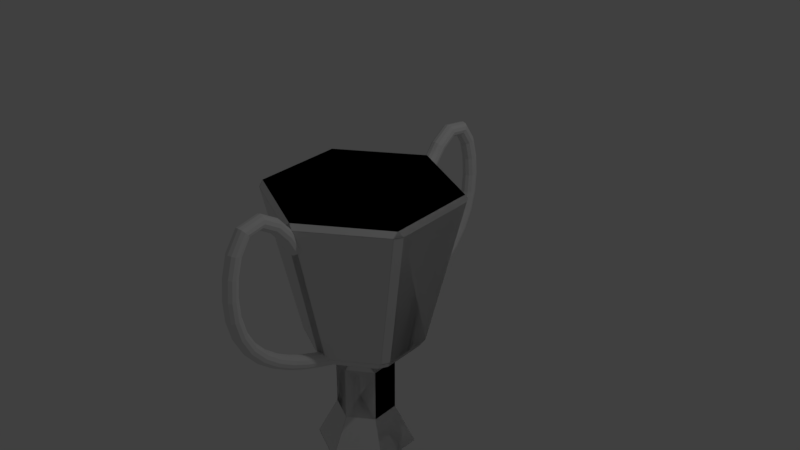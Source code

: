# Source: FireCup.blend  (saved by Blender 2.79.0; exported with 4.5.12 LTS)
import bpy
from mathutils import Matrix  # noqa: F401  (used for matrix-valued properties, if any)

bpy.ops.wm.read_factory_settings(use_empty=True)
scene = bpy.context.scene
scene.name = 'Scene'

# ---- collections
col_collection_1 = bpy.data.collections.new('Collection 1'); scene.collection.children.link(col_collection_1)
col_collection_2 = bpy.data.collections.new('Collection 2'); scene.collection.children.link(col_collection_2)

# ---- world
world_world = bpy.data.worlds.new('World'); scene.world = world_world
world_world.color = (0.05088, 0.05088, 0.05088)
world_world.use_sun_shadow = False
world_world.sun_shadow_jitter_overblur = 0.0
world_world.cycles.sampling_method = 'MANUAL'

# ---- lights
light_lamp = bpy.data.lights.new('Lamp', 'POINT')
light_lamp.transmission_factor = 0.0
light_lamp.cutoff_distance = 30.0
light_lamp.energy = 100.0
light_lamp.shadow_buffer_clip_start = 1.001
light_lamp.shadow_soft_size = 0.1
light_lamp.shadow_maximum_resolution = 0.006
light_lamp.use_absolute_resolution = True

# ---- meshes
me_cylinder = bpy.data.meshes.new('Cylinder')
me_cylinder.from_pydata([(1.483e-08, 0.2957, -1.4), (0.2561, 0.1478, -1.4), (0.2561, -0.1478, -1.4), (-1.102e-08, -0.2957, -1.4), (-0.2561, -0.1478, -1.4), (-0.2561, 0.1478, -1.4), (5.35e-08, 0.4967, -1.8), (0.4302, 0.2484, -1.8), (0.4302, -0.2484, -1.8), (1.008e-08, -0.4967, -1.8), (-0.4302, -0.2484, -1.8), (-0.4302, 0.2484, -1.8), (0.04896, 0.5398, -0.6299), (-0.04896, 0.5398, -0.6299), (-0.04464, 0.6023, -0.5499), (0.04464, 0.6023, -0.5499), (7.451e-09, 0.9409, 1.0), (0.04464, 0.9622, 0.9499), (-0.04464, 0.9622, 0.9499), (0.443, 0.3123, -0.6299), (0.4992, 0.3398, -0.5499), (0.5439, 0.2625, -0.5499), (0.4919, 0.2275, -0.6299), (0.8148, 0.4704, 1.0), (0.8556, 0.4424, 0.9499), (0.811, 0.5198, 0.9499), (0.4919, -0.2275, -0.6299), (0.5439, -0.2625, -0.5499), (0.4992, -0.3398, -0.5499), (0.443, -0.3123, -0.6299), (0.8148, -0.4704, 1.0), (0.811, -0.5198, 0.9499), (0.8556, -0.4424, 0.9499), (0.04896, -0.5398, -0.6299), (0.04464, -0.6023, -0.5499), (-0.04464, -0.6023, -0.5499), (-0.04896, -0.5398, -0.6299), (-8.009e-08, -0.9409, 1.0), (-0.04464, -0.9622, 0.9499), (0.04464, -0.9622, 0.9499), (-0.443, -0.3123, -0.6299), (-0.4992, -0.3398, -0.5499), (-0.5439, -0.2625, -0.5499), (-0.4919, -0.2275, -0.6299), (-0.8148, -0.4704, 1.0), (-0.8556, -0.4424, 0.9499), (-0.811, -0.5198, 0.9499), (-0.4919, 0.2275, -0.6299), (-0.5439, 0.2625, -0.5499), (-0.4992, 0.3398, -0.5499), (-0.443, 0.3123, -0.6299), (-0.8148, 0.4704, 1.0), (-0.811, 0.5198, 0.9499), (-0.8556, 0.4424, 0.9499), (-2.117e-08, 0.2957, -0.8512), (-0.04896, 0.3154, -0.7701), (0.04896, 0.3154, -0.7701), (0.2486, 0.2001, -0.7701), (0.2976, 0.1153, -0.7701), (0.2561, 0.1478, -0.8512), (0.2976, -0.1153, -0.7701), (0.2486, -0.2001, -0.7701), (0.2561, -0.1478, -0.8512), (0.04896, -0.3154, -0.7701), (-0.04896, -0.3154, -0.7701), (-4.702e-08, -0.2957, -0.8512), (-0.2486, -0.2001, -0.7701), (-0.2976, -0.1153, -0.7701), (-0.2561, -0.1478, -0.8512), (-0.2976, 0.1153, -0.7701), (-0.2486, 0.2001, -0.7701), (-0.2561, 0.1478, -0.8512)], [], [(49, 52, 18, 14), (29, 33, 63, 61), (36, 40, 66, 64), (43, 47, 69, 67), (50, 13, 55, 70), (54, 59, 1, 0), (15, 17, 25, 20), (35, 38, 46, 41), (42, 45, 53, 48), (28, 31, 39, 34), (5, 0, 6, 11), (65, 68, 4, 3), (71, 54, 0, 5), (68, 71, 5, 4), (62, 65, 3, 2), (32, 24, 23, 30), (3, 4, 10, 9), (23, 16, 51, 44, 37, 30), (4, 5, 11, 10), (2, 3, 9, 8), (0, 1, 7, 6), (12, 13, 14, 15), (16, 17, 18), (19, 20, 21, 22), (23, 24, 25), (26, 27, 28, 29), (30, 31, 32), (33, 34, 35, 36), (37, 38, 39), (40, 41, 42, 43), (44, 45, 46), (47, 48, 49, 50), (51, 52, 53), (54, 55, 56), (57, 58, 59), (60, 61, 62), (63, 64, 65), (66, 67, 68), (69, 70, 71), (15, 20, 19, 12), (25, 17, 16, 23), (14, 18, 17, 15), (24, 21, 20, 25), (31, 28, 27, 32), (28, 34, 33, 29), (39, 31, 30, 37), (38, 35, 34, 39), (35, 41, 40, 36), (46, 38, 37, 44), (45, 42, 41, 46), (42, 48, 47, 43), (53, 45, 44, 51), (52, 49, 48, 53), (49, 14, 13, 50), (18, 52, 51, 16), (56, 57, 59, 54), (61, 63, 65, 62), (64, 66, 68, 65), (67, 69, 71, 68), (70, 55, 54, 71), (50, 70, 69, 47), (66, 40, 43, 67), (22, 58, 57, 19), (55, 13, 12, 56), (36, 64, 63, 33), (60, 26, 29, 61), (12, 19, 57, 56), (32, 27, 21, 24), (27, 26, 22, 21), (22, 26, 60, 58), (58, 60, 62, 59), (1, 59, 62, 2), (2, 8, 7, 1), (6, 7, 8, 9, 10, 11)])
me_cylinder.use_remesh_preserve_volume = False
me_cylinder.use_remesh_preserve_attributes = False
me_cylinder.use_mirror_vertex_groups = False
me_cylinder.update()
me_cylinder_002 = bpy.data.meshes.new('Cylinder.002')
me_cylinder_002.from_pydata([(-3.212e-08, 0.5523, -1.6), (-3.212e-08, 0.5523, 1.6), (0.2761, 0.4783, -1.6), (0.2761, 0.4783, 1.6), (0.4783, 0.2761, -1.6), (0.4783, 0.2761, 1.6), (0.5523, -8.196e-08, -1.6), (0.5523, -8.196e-08, 1.6), (0.4783, -0.2761, -1.6), (0.4783, -0.2761, 1.6), (0.2761, -0.4783, -1.6), (0.2761, -0.4783, 1.6), (5.127e-08, -0.5523, -1.6), (5.127e-08, -0.5523, 1.6), (-0.2761, -0.4783, -1.6), (-0.2761, -0.4783, 1.6), (-0.4783, -0.2761, -1.6), (-0.4783, -0.2761, 1.6), (-0.5523, -3.146e-07, -1.6), (-0.5523, -3.146e-07, 1.6), (-0.4783, 0.2761, -1.6), (-0.4783, 0.2761, 1.6), (-0.2761, 0.4783, -1.6), (-0.2761, 0.4783, 1.6), (-3.212e-08, 0.5523, -1.2), (-3.212e-08, 0.5523, -0.8), (-3.212e-08, 0.5523, -0.4), (-3.212e-08, 0.5523, 0.0), (-3.212e-08, 0.5523, 0.4), (-3.212e-08, 0.5523, 0.8), (-3.212e-08, 0.5523, 1.2), (0.2761, 0.4783, 1.2), (0.2761, 0.4783, 0.8), (0.2761, 0.4783, 0.4), (0.2761, 0.4783, 0.0), (0.2761, 0.4783, -0.4), (0.2761, 0.4783, -0.8), (0.2761, 0.4783, -1.2), (0.4783, 0.2761, 1.2), (0.4783, 0.2761, 0.8), (0.4783, 0.2761, 0.4), (0.4783, 0.2761, 0.0), (0.4783, 0.2761, -0.4), (0.4783, 0.2761, -0.8), (0.4783, 0.2761, -1.2), (0.5523, -8.196e-08, 1.2), (0.5523, -8.196e-08, 0.8), (0.5523, -8.196e-08, 0.4), (0.5523, -8.196e-08, 0.0), (0.5523, -8.196e-08, -0.4), (0.5523, -8.196e-08, -0.8), (0.5523, -8.196e-08, -1.2), (0.4783, -0.2761, 1.2), (0.4783, -0.2761, 0.8), (0.4783, -0.2761, 0.4), (0.4783, -0.2761, 0.0), (0.4783, -0.2761, -0.4), (0.4783, -0.2761, -0.8), (0.4783, -0.2761, -1.2), (0.2761, -0.4783, 1.2), (0.2761, -0.4783, 0.8), (0.2761, -0.4783, 0.4), (0.2761, -0.4783, 0.0), (0.2761, -0.4783, -0.4), (0.2761, -0.4783, -0.8), (0.2761, -0.4783, -1.2), (5.127e-08, -0.5523, 1.2), (5.127e-08, -0.5523, 0.8), (5.127e-08, -0.5523, 0.4), (5.127e-08, -0.5523, 0.0), (5.127e-08, -0.5523, -0.4), (5.127e-08, -0.5523, -0.8), (5.127e-08, -0.5523, -1.2), (-0.2761, -0.4783, 1.2), (-0.2761, -0.4783, 0.8), (-0.2761, -0.4783, 0.4), (-0.2761, -0.4783, 0.0), (-0.2761, -0.4783, -0.4), (-0.2761, -0.4783, -0.8), (-0.2761, -0.4783, -1.2), (-0.4783, -0.2761, 1.2), (-0.4783, -0.2761, 0.8), (-0.4783, -0.2761, 0.4), (-0.4783, -0.2761, 0.0), (-0.4783, -0.2761, -0.4), (-0.4783, -0.2761, -0.8), (-0.4783, -0.2761, -1.2), (-0.5523, -3.146e-07, 1.2), (-0.5523, -3.146e-07, 0.8), (-0.5523, -3.146e-07, 0.4), (-0.5523, -3.146e-07, 0.0), (-0.5523, -3.146e-07, -0.4), (-0.5523, -3.146e-07, -0.8), (-0.5523, -3.146e-07, -1.2), (-0.4783, 0.2761, 1.2), (-0.4783, 0.2761, 0.8), (-0.4783, 0.2761, 0.4), (-0.4783, 0.2761, 0.0), (-0.4783, 0.2761, -0.4), (-0.4783, 0.2761, -0.8), (-0.4783, 0.2761, -1.2), (-0.2761, 0.4783, 1.2), (-0.2761, 0.4783, 0.8), (-0.2761, 0.4783, 0.4), (-0.2761, 0.4783, 0.0), (-0.2761, 0.4783, -0.4), (-0.2761, 0.4783, -0.8), (-0.2761, 0.4783, -1.2), (-3.212e-08, 0.5523, 1.4), (0.2761, 0.4783, 1.4), (0.4783, 0.2761, 1.4), (0.5523, -8.196e-08, 1.4), (0.4783, -0.2761, 1.4), (0.2761, -0.4783, 1.4), (5.127e-08, -0.5523, 1.4), (-0.2761, -0.4783, 1.4), (-0.4783, -0.2761, 1.4), (-0.5523, -3.146e-07, 1.4), (-0.4783, 0.2761, 1.4), (-0.2761, 0.4783, 1.4), (-3.212e-08, 0.5523, 1.0), (0.2761, 0.4783, 1.0), (0.4783, 0.2761, 1.0), (0.5523, -8.196e-08, 1.0), (0.4783, -0.2761, 1.0), (0.2761, -0.4783, 1.0), (5.127e-08, -0.5523, 1.0), (-0.2761, -0.4783, 1.0), (-0.4783, -0.2761, 1.0), (-0.5523, -3.146e-07, 1.0), (-0.4783, 0.2761, 1.0), (-0.2761, 0.4783, 1.0), (-3.212e-08, 0.5523, 0.6), (0.2761, 0.4783, 0.6), (0.4783, 0.2761, 0.6), (0.5523, -8.196e-08, 0.6), (0.4783, -0.2761, 0.6), (0.2761, -0.4783, 0.6), (5.127e-08, -0.5523, 0.6), (-0.2761, -0.4783, 0.6), (-0.4783, -0.2761, 0.6), (-0.5523, -3.146e-07, 0.6), (-0.4783, 0.2761, 0.6), (-0.2761, 0.4783, 0.6), (-3.212e-08, 0.5523, 0.2), (0.2761, 0.4783, 0.2), (0.4783, 0.2761, 0.2), (0.5523, -8.196e-08, 0.2), (0.4783, -0.2761, 0.2), (0.2761, -0.4783, 0.2), (5.127e-08, -0.5523, 0.2), (-0.2761, -0.4783, 0.2), (-0.4783, -0.2761, 0.2), (-0.5523, -3.146e-07, 0.2), (-0.4783, 0.2761, 0.2), (-0.2761, 0.4783, 0.2), (-3.212e-08, 0.5523, -0.2), (0.2761, 0.4783, -0.2), (0.4783, 0.2761, -0.2), (0.5523, -8.196e-08, -0.2), (0.4783, -0.2761, -0.2), (0.2761, -0.4783, -0.2), (5.127e-08, -0.5523, -0.2), (-0.2761, -0.4783, -0.2), (-0.4783, -0.2761, -0.2), (-0.5523, -3.146e-07, -0.2), (-0.4783, 0.2761, -0.2), (-0.2761, 0.4783, -0.2), (-3.212e-08, 0.5523, -0.6), (0.2761, 0.4783, -0.6), (0.4783, 0.2761, -0.6), (0.5523, -8.196e-08, -0.6), (0.4783, -0.2761, -0.6), (0.2761, -0.4783, -0.6), (5.127e-08, -0.5523, -0.6), (-0.2761, -0.4783, -0.6), (-0.4783, -0.2761, -0.6), (-0.5523, -3.146e-07, -0.6), (-0.4783, 0.2761, -0.6), (-0.2761, 0.4783, -0.6), (-3.212e-08, 0.5523, -1.0), (0.2761, 0.4783, -1.0), (0.4783, 0.2761, -1.0), (0.5523, -8.196e-08, -1.0), (0.4783, -0.2761, -1.0), (0.2761, -0.4783, -1.0), (5.127e-08, -0.5523, -1.0), (-0.2761, -0.4783, -1.0), (-0.4783, -0.2761, -1.0), (-0.5523, -3.146e-07, -1.0), (-0.4783, 0.2761, -1.0), (-0.2761, 0.4783, -1.0), (0.2761, 0.4783, -1.4), (0.4783, 0.2761, -1.4), (0.5523, -8.196e-08, -1.4), (0.4783, -0.2761, -1.4), (0.2761, -0.4783, -1.4), (5.127e-08, -0.5523, -1.4), (-0.2761, -0.4783, -1.4), (-0.4783, -0.2761, -1.4), (-0.5523, -3.146e-07, -1.4), (-0.4783, 0.2761, -1.4), (-0.2761, 0.4783, -1.4), (-3.212e-08, 0.5523, -1.4)], [], [(108, 1, 3, 109), (109, 3, 5, 110), (110, 5, 7, 111), (111, 7, 9, 112), (112, 9, 11, 113), (113, 11, 13, 114), (114, 13, 15, 115), (115, 15, 17, 116), (116, 17, 19, 117), (117, 19, 21, 118), (3, 1, 23, 21, 19, 17, 15, 13, 11, 9, 7, 5), (118, 21, 23, 119), (119, 23, 1, 108), (0, 2, 4, 6, 8, 10, 12, 14, 16, 18, 20, 22), (202, 107, 24, 203), (191, 106, 25, 180), (179, 105, 26, 168), (167, 104, 27, 156), (155, 103, 28, 144), (143, 102, 29, 132), (131, 101, 30, 120), (201, 100, 107, 202), (190, 99, 106, 191), (178, 98, 105, 179), (166, 97, 104, 167), (154, 96, 103, 155), (142, 95, 102, 143), (130, 94, 101, 131), (200, 93, 100, 201), (189, 92, 99, 190), (177, 91, 98, 178), (165, 90, 97, 166), (153, 89, 96, 154), (141, 88, 95, 142), (129, 87, 94, 130), (199, 86, 93, 200), (188, 85, 92, 189), (176, 84, 91, 177), (164, 83, 90, 165), (152, 82, 89, 153), (140, 81, 88, 141), (128, 80, 87, 129), (198, 79, 86, 199), (187, 78, 85, 188), (175, 77, 84, 176), (163, 76, 83, 164), (151, 75, 82, 152), (139, 74, 81, 140), (127, 73, 80, 128), (197, 72, 79, 198), (186, 71, 78, 187), (174, 70, 77, 175), (162, 69, 76, 163), (150, 68, 75, 151), (138, 67, 74, 139), (126, 66, 73, 127), (196, 65, 72, 197), (185, 64, 71, 186), (173, 63, 70, 174), (161, 62, 69, 162), (149, 61, 68, 150), (137, 60, 67, 138), (125, 59, 66, 126), (195, 58, 65, 196), (184, 57, 64, 185), (172, 56, 63, 173), (160, 55, 62, 161), (148, 54, 61, 149), (136, 53, 60, 137), (124, 52, 59, 125), (194, 51, 58, 195), (183, 50, 57, 184), (171, 49, 56, 172), (159, 48, 55, 160), (147, 47, 54, 148), (135, 46, 53, 136), (123, 45, 52, 124), (193, 44, 51, 194), (182, 43, 50, 183), (170, 42, 49, 171), (158, 41, 48, 159), (146, 40, 47, 147), (134, 39, 46, 135), (122, 38, 45, 123), (192, 37, 44, 193), (181, 36, 43, 182), (169, 35, 42, 170), (157, 34, 41, 158), (145, 33, 40, 146), (133, 32, 39, 134), (121, 31, 38, 122), (203, 24, 37, 192), (180, 25, 36, 181), (168, 26, 35, 169), (156, 27, 34, 157), (144, 28, 33, 145), (132, 29, 32, 133), (120, 30, 31, 121), (101, 119, 108, 30), (94, 118, 119, 101), (87, 117, 118, 94), (80, 116, 117, 87), (73, 115, 116, 80), (66, 114, 115, 73), (59, 113, 114, 66), (52, 112, 113, 59), (45, 111, 112, 52), (38, 110, 111, 45), (31, 109, 110, 38), (30, 108, 109, 31), (29, 120, 121, 32), (32, 121, 122, 39), (39, 122, 123, 46), (46, 123, 124, 53), (53, 124, 125, 60), (60, 125, 126, 67), (67, 126, 127, 74), (74, 127, 128, 81), (81, 128, 129, 88), (88, 129, 130, 95), (95, 130, 131, 102), (102, 131, 120, 29), (28, 132, 133, 33), (33, 133, 134, 40), (40, 134, 135, 47), (47, 135, 136, 54), (54, 136, 137, 61), (61, 137, 138, 68), (68, 138, 139, 75), (75, 139, 140, 82), (82, 140, 141, 89), (89, 141, 142, 96), (96, 142, 143, 103), (103, 143, 132, 28), (27, 144, 145, 34), (34, 145, 146, 41), (41, 146, 147, 48), (48, 147, 148, 55), (55, 148, 149, 62), (62, 149, 150, 69), (69, 150, 151, 76), (76, 151, 152, 83), (83, 152, 153, 90), (90, 153, 154, 97), (97, 154, 155, 104), (104, 155, 144, 27), (26, 156, 157, 35), (35, 157, 158, 42), (42, 158, 159, 49), (49, 159, 160, 56), (56, 160, 161, 63), (63, 161, 162, 70), (70, 162, 163, 77), (77, 163, 164, 84), (84, 164, 165, 91), (91, 165, 166, 98), (98, 166, 167, 105), (105, 167, 156, 26), (25, 168, 169, 36), (36, 169, 170, 43), (43, 170, 171, 50), (50, 171, 172, 57), (57, 172, 173, 64), (64, 173, 174, 71), (71, 174, 175, 78), (78, 175, 176, 85), (85, 176, 177, 92), (92, 177, 178, 99), (99, 178, 179, 106), (106, 179, 168, 25), (24, 180, 181, 37), (37, 181, 182, 44), (44, 182, 183, 51), (51, 183, 184, 58), (58, 184, 185, 65), (65, 185, 186, 72), (72, 186, 187, 79), (79, 187, 188, 86), (86, 188, 189, 93), (93, 189, 190, 100), (100, 190, 191, 107), (107, 191, 180, 24), (0, 203, 192, 2), (2, 192, 193, 4), (4, 193, 194, 6), (6, 194, 195, 8), (8, 195, 196, 10), (10, 196, 197, 12), (12, 197, 198, 14), (14, 198, 199, 16), (16, 199, 200, 18), (18, 200, 201, 20), (20, 201, 202, 22), (22, 202, 203, 0)])
me_cylinder_002.use_remesh_preserve_volume = False
me_cylinder_002.use_remesh_preserve_attributes = False
me_cylinder_002.use_mirror_vertex_groups = False
me_cylinder_002.update()

# ---- curves / text
cu_nurbspath = bpy.data.curves.new('NurbsPath', 'CURVE')
cu_nurbspath.dimensions = '3D'
_sp = cu_nurbspath.splines.new('NURBS'); _sp.points.add(5)
_sp.points.foreach_set('co', [-0.7344, -0.89, 5.977e-07, 1.0, -1.002, -1.014, 6.473e-07, 1.0, -1.603, -1.594, 8.541e-07, 1.0, -0.603, -1.792, 9.657e-07, 1.0, 0.2185, -1.594, 8.406e-07, 1.0, 0.5653, -0.5861, 2.224e-07, 1.0])
_sp.order_u = 5
_sp.order_v = 0
_sp.use_endpoint_u = True
cu_nurbspath.use_path = True
cu_nurbspath.use_path_clamp = True
cu_nurbspath.bevel_resolution = 0
cu_nurbspath.fill_mode = 'HALF'

# ---- objects
ob_cylinder = bpy.data.objects.new('Cylinder', me_cylinder)
ob_lamp = bpy.data.objects.new('Lamp', light_lamp)
ob_nurbspath = bpy.data.objects.new('NurbsPath', cu_nurbspath)
ob_cylinder_001 = bpy.data.objects.new('Cylinder.001', me_cylinder_002)

# ---- transforms, parenting, visibility, modifiers, constraints
ob_cylinder.location = (0.0, 0.0, 0.0)
ob_cylinder.lineart.crease_threshold = 0.0
_m = ob_cylinder.modifiers.new('Mirror', 'MIRROR')
_m.use_axis = (False, True, False)
ob_lamp.location = (4.076, 1.005, 5.904)
ob_lamp.rotation_euler = (0.6503, 0.05522, 1.866)
ob_lamp.lock_rotations_4d = False
ob_lamp.empty_display_type = 'ARROWS'
ob_lamp.color = (0.0, 0.0, 0.0, 0.0)
ob_lamp.lineart.crease_threshold = 0.0
ob_nurbspath.location = (0.0, 0.0, 0.0)
ob_nurbspath.rotation_euler = (3.142, 1.571, 0.0)
ob_nurbspath.lineart.crease_threshold = 0.0
ob_cylinder_001.location = (0.0, 0.0, -1.577)
ob_cylinder_001.scale = (0.1279, 0.1279, 0.9932)
ob_cylinder_001.lineart.crease_threshold = 0.0
_m = ob_cylinder_001.modifiers.new('Curve', 'CURVE')
_m.object = ob_nurbspath
_m = ob_cylinder_001.modifiers.new('Mirror', 'MIRROR')
_m.use_axis = (False, True, False)

# ---- collection membership
col_collection_1.objects.link(ob_cylinder)
col_collection_1.objects.link(ob_lamp)
col_collection_2.objects.link(ob_nurbspath)
col_collection_2.objects.link(ob_cylinder_001)

# ---- scene / render settings (as saved in the file)
scene.frame_start = 1; scene.frame_end = 250; scene.frame_set(1)
scene.render.engine = 'BLENDER_EEVEE_NEXT'
scene.render.resolution_percentage = 50
scene.render.dither_intensity = 0.0
scene.cycles.use_denoising = False
scene.cycles.samples = 128
scene.cycles.sampling_pattern = 'TABULATED_SOBOL'
scene.cycles.use_adaptive_sampling = False
scene.cycles.use_light_tree = False
scene.cycles.blur_glossy = 0.0
scene.cycles.sample_clamp_indirect = 0.0
scene.view_settings.view_transform = 'Standard'
bpy.context.view_layer.update()

# ---- added for rendering (the .blend has no active camera): camera
cam_auto = bpy.data.cameras.new('AutoCamera')
cam_auto.lens = 50.0
cam_auto.sensor_width = 36.0
cam_auto.clip_end = 1000.0
ob_auto_camera = bpy.data.objects.new('AutoCamera', cam_auto)
scene.collection.objects.link(ob_auto_camera)
ob_auto_camera.location = (6.12227, -6.81288, 5.29934)
ob_auto_camera.rotation_euler = (1.09748, -7.21219e-08, 0.694738)
scene.camera = ob_auto_camera
bpy.context.view_layer.update()
